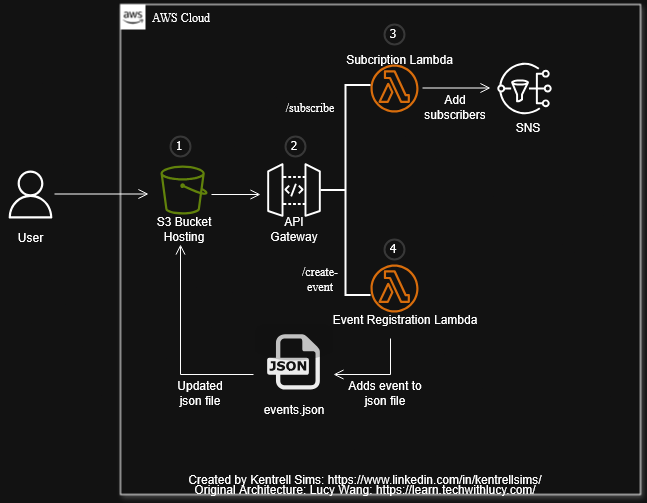

The diagram above was exported from draw.io. Its source (the exported page's mxGraphModel, read from the mxfile embedded in the PNG):
<mxGraphModel dx="1572" dy="878" grid="1" gridSize="10" guides="1" tooltips="1" connect="1" arrows="1" fold="1" page="1" pageScale="1" pageWidth="850" pageHeight="1100" math="0" shadow="0">
  <root>
    <mxCell id="0" />
    <mxCell id="1" parent="0" />
    <mxCell id="nHXC6UNQwuItQ73CFTIG-1" value="AWS Cloud" style="points=[[0,0],[0.25,0],[0.5,0],[0.75,0],[1,0],[1,0.25],[1,0.5],[1,0.75],[1,1],[0.75,1],[0.5,1],[0.25,1],[0,1],[0,0.75],[0,0.5],[0,0.25]];outlineConnect=0;html=1;whiteSpace=wrap;fontSize=12;fontStyle=0;container=1;pointerEvents=0;collapsible=0;recursiveResize=0;shape=mxgraph.aws4.group;grIcon=mxgraph.aws4.group_aws_cloud_alt;verticalAlign=top;align=left;spacingLeft=30;dashed=0;strokeWidth=1;shadow=1;fontFamily=Times New Roman;" parent="1" vertex="1">
      <mxGeometry x="240" y="90" width="520" height="490" as="geometry" />
    </mxCell>
    <mxCell id="nHXC6UNQwuItQ73CFTIG-3" value="" style="sketch=0;outlineConnect=0;fontColor=#232F3E;gradientColor=none;fillColor=#7AA116;strokeColor=none;dashed=0;verticalLabelPosition=bottom;verticalAlign=top;align=center;html=1;fontSize=12;fontStyle=0;aspect=fixed;pointerEvents=1;shape=mxgraph.aws4.bucket;fontFamily=Times New Roman;" parent="nHXC6UNQwuItQ73CFTIG-1" vertex="1">
      <mxGeometry x="40" y="161" width="47.12" height="49" as="geometry" />
    </mxCell>
    <mxCell id="nHXC6UNQwuItQ73CFTIG-5" value="" style="sketch=0;points=[[0,0,0],[0.25,0,0],[0.5,0,0],[0.75,0,0],[1,0,0],[0,1,0],[0.25,1,0],[0.5,1,0],[0.75,1,0],[1,1,0],[0,0.25,0],[0,0.5,0],[0,0.75,0],[1,0.25,0],[1,0.5,0],[1,0.75,0]];outlineConnect=0;dashed=0;verticalLabelPosition=bottom;verticalAlign=top;align=center;html=1;fontSize=12;fontStyle=0;aspect=fixed;shape=mxgraph.aws4.resourceIcon;resIcon=mxgraph.aws4.api_gateway;fillColor=none;fontFamily=Times New Roman;" parent="nHXC6UNQwuItQ73CFTIG-1" vertex="1">
      <mxGeometry x="140" y="152" width="67" height="67" as="geometry" />
    </mxCell>
    <mxCell id="nHXC6UNQwuItQ73CFTIG-6" value="" style="sketch=0;outlineConnect=0;fontColor=#232F3E;gradientColor=none;fillColor=#ED7100;strokeColor=none;dashed=0;verticalLabelPosition=top;verticalAlign=bottom;align=center;html=1;fontSize=12;fontStyle=0;aspect=fixed;pointerEvents=1;shape=mxgraph.aws4.lambda_function;fontFamily=Times New Roman;labelPosition=center;" parent="nHXC6UNQwuItQ73CFTIG-1" vertex="1">
      <mxGeometry x="250" y="60" width="48" height="48" as="geometry" />
    </mxCell>
    <mxCell id="nHXC6UNQwuItQ73CFTIG-7" value="" style="sketch=0;outlineConnect=0;fontColor=#232F3E;gradientColor=none;fillColor=#ED7100;strokeColor=none;dashed=0;verticalLabelPosition=bottom;verticalAlign=top;align=center;html=1;fontSize=12;fontStyle=0;aspect=fixed;pointerEvents=1;shape=mxgraph.aws4.lambda_function;fontFamily=Times New Roman;labelPosition=center;" parent="nHXC6UNQwuItQ73CFTIG-1" vertex="1">
      <mxGeometry x="250" y="260" width="48" height="48" as="geometry" />
    </mxCell>
    <mxCell id="nHXC6UNQwuItQ73CFTIG-9" value="" style="sketch=0;points=[[0,0,0],[0.25,0,0],[0.5,0,0],[0.75,0,0],[1,0,0],[0,1,0],[0.25,1,0],[0.5,1,0],[0.75,1,0],[1,1,0],[0,0.25,0],[0,0.5,0],[0,0.75,0],[1,0.25,0],[1,0.5,0],[1,0.75,0]];outlineConnect=0;fillColor=none;dashed=0;verticalLabelPosition=bottom;verticalAlign=top;align=center;html=1;fontSize=12;fontStyle=0;aspect=fixed;shape=mxgraph.aws4.resourceIcon;resIcon=mxgraph.aws4.sns;fontFamily=Times New Roman;" parent="nHXC6UNQwuItQ73CFTIG-1" vertex="1">
      <mxGeometry x="370" y="50" width="68" height="68" as="geometry" />
    </mxCell>
    <mxCell id="nHXC6UNQwuItQ73CFTIG-10" value="" style="dashed=0;outlineConnect=0;html=1;align=center;labelPosition=center;verticalLabelPosition=bottom;verticalAlign=top;shape=mxgraph.webicons.json;fillColor=none;fontFamily=Times New Roman;" parent="nHXC6UNQwuItQ73CFTIG-1" vertex="1">
      <mxGeometry x="135" y="320" width="77" height="74" as="geometry" />
    </mxCell>
    <mxCell id="nHXC6UNQwuItQ73CFTIG-11" value="" style="endArrow=open;startArrow=none;endFill=0;startFill=0;endSize=8;html=1;verticalAlign=bottom;labelBackgroundColor=none;strokeWidth=1;rounded=0;startSize=5;jumpSize=6;" parent="nHXC6UNQwuItQ73CFTIG-1" edge="1">
      <mxGeometry width="160" relative="1" as="geometry">
        <mxPoint x="91" y="190" as="sourcePoint" />
        <mxPoint x="140" y="190" as="targetPoint" />
      </mxGeometry>
    </mxCell>
    <mxCell id="nHXC6UNQwuItQ73CFTIG-16" style="edgeStyle=orthogonalEdgeStyle;rounded=0;orthogonalLoop=1;jettySize=auto;html=1;exitX=0.5;exitY=1;exitDx=0;exitDy=0;exitPerimeter=0;" parent="nHXC6UNQwuItQ73CFTIG-1" edge="1">
      <mxGeometry relative="1" as="geometry">
        <mxPoint x="225" y="235.5" as="sourcePoint" />
        <mxPoint x="225" y="235.5" as="targetPoint" />
      </mxGeometry>
    </mxCell>
    <mxCell id="nHXC6UNQwuItQ73CFTIG-18" value="" style="strokeWidth=2;html=1;shape=mxgraph.flowchart.annotation_2;align=right;labelPosition=left;pointerEvents=1;fontFamily=Times New Roman;verticalLabelPosition=top;verticalAlign=bottom;" parent="nHXC6UNQwuItQ73CFTIG-1" vertex="1">
      <mxGeometry x="200" y="80.5" width="50" height="210" as="geometry" />
    </mxCell>
    <mxCell id="nHXC6UNQwuItQ73CFTIG-21" value="" style="edgeStyle=segmentEdgeStyle;endArrow=open;html=1;curved=0;rounded=0;endSize=8;startSize=8;endFill=0;" parent="nHXC6UNQwuItQ73CFTIG-1" edge="1">
      <mxGeometry width="50" height="50" relative="1" as="geometry">
        <mxPoint x="270" y="334" as="sourcePoint" />
        <mxPoint x="213" y="370" as="targetPoint" />
        <Array as="points">
          <mxPoint x="270" y="370" />
        </Array>
      </mxGeometry>
    </mxCell>
    <mxCell id="nHXC6UNQwuItQ73CFTIG-22" value="" style="endArrow=open;startArrow=none;endFill=0;startFill=0;endSize=8;html=1;verticalAlign=bottom;labelBackgroundColor=none;strokeWidth=1;rounded=0;startSize=5;jumpSize=6;" parent="nHXC6UNQwuItQ73CFTIG-1" edge="1">
      <mxGeometry width="160" relative="1" as="geometry">
        <mxPoint x="302" y="83.5" as="sourcePoint" />
        <mxPoint x="370" y="83.5" as="targetPoint" />
        <Array as="points" />
      </mxGeometry>
    </mxCell>
    <mxCell id="nHXC6UNQwuItQ73CFTIG-25" value="" style="edgeStyle=segmentEdgeStyle;endArrow=open;html=1;curved=0;rounded=0;endSize=8;startSize=8;endFill=0;labelPosition=left;verticalLabelPosition=middle;align=right;verticalAlign=middle;textDirection=vertical-lr;" parent="nHXC6UNQwuItQ73CFTIG-1" edge="1">
      <mxGeometry width="50" height="50" relative="1" as="geometry">
        <mxPoint x="133" y="370" as="sourcePoint" />
        <mxPoint x="60" y="240" as="targetPoint" />
        <Array as="points">
          <mxPoint x="60" y="370" />
        </Array>
      </mxGeometry>
    </mxCell>
    <mxCell id="nHXC6UNQwuItQ73CFTIG-28" value="/subscribe" style="text;strokeColor=none;align=center;fillColor=none;html=1;verticalAlign=middle;whiteSpace=wrap;rounded=0;fontFamily=Times New Roman;" parent="nHXC6UNQwuItQ73CFTIG-1" vertex="1">
      <mxGeometry x="160" y="88" width="60" height="30" as="geometry" />
    </mxCell>
    <mxCell id="nHXC6UNQwuItQ73CFTIG-29" value="/create-event" style="text;strokeColor=none;align=center;fillColor=none;html=1;verticalAlign=middle;whiteSpace=wrap;rounded=0;fontFamily=Times New Roman;" parent="nHXC6UNQwuItQ73CFTIG-1" vertex="1">
      <mxGeometry x="170" y="260" width="60" height="30" as="geometry" />
    </mxCell>
    <mxCell id="nHXC6UNQwuItQ73CFTIG-32" value="Updated json file" style="text;strokeColor=none;align=center;fillColor=none;html=1;verticalAlign=middle;whiteSpace=wrap;rounded=0;fontFamily=Helvetica;" parent="nHXC6UNQwuItQ73CFTIG-1" vertex="1">
      <mxGeometry x="50" y="374" width="60" height="30" as="geometry" />
    </mxCell>
    <mxCell id="nHXC6UNQwuItQ73CFTIG-35" value="&lt;p&gt;S3 Bucket Hosting&lt;/p&gt;" style="text;strokeColor=none;align=center;fillColor=none;html=1;verticalAlign=middle;whiteSpace=wrap;rounded=0;" parent="nHXC6UNQwuItQ73CFTIG-1" vertex="1">
      <mxGeometry x="33.56" y="210" width="60" height="30" as="geometry" />
    </mxCell>
    <mxCell id="nHXC6UNQwuItQ73CFTIG-38" value="events.json" style="text;strokeColor=none;align=center;fillColor=none;html=1;verticalAlign=middle;whiteSpace=wrap;rounded=0;" parent="nHXC6UNQwuItQ73CFTIG-1" vertex="1">
      <mxGeometry x="143.5" y="390" width="60" height="30" as="geometry" />
    </mxCell>
    <mxCell id="nHXC6UNQwuItQ73CFTIG-39" value="API Gateway" style="text;strokeColor=none;align=center;fillColor=none;html=1;verticalAlign=middle;whiteSpace=wrap;rounded=0;" parent="nHXC6UNQwuItQ73CFTIG-1" vertex="1">
      <mxGeometry x="143.5" y="210" width="60" height="30" as="geometry" />
    </mxCell>
    <mxCell id="nHXC6UNQwuItQ73CFTIG-40" value="SNS" style="text;strokeColor=none;align=center;fillColor=none;html=1;verticalAlign=middle;whiteSpace=wrap;rounded=0;" parent="nHXC6UNQwuItQ73CFTIG-1" vertex="1">
      <mxGeometry x="378" y="108" width="60" height="30" as="geometry" />
    </mxCell>
    <mxCell id="nHXC6UNQwuItQ73CFTIG-41" value="Created by Kentrell Sims: https://www.linkedin.com/in/kentrellsims/" style="text;strokeColor=none;align=center;fillColor=none;html=1;verticalAlign=middle;whiteSpace=wrap;rounded=0;" parent="nHXC6UNQwuItQ73CFTIG-1" vertex="1">
      <mxGeometry x="10" y="470" width="470" height="10" as="geometry" />
    </mxCell>
    <UserObject label="Original Architecture: Lucy Wang: https://learn.techwithlucy.com/" link="https://learn.techwithlucy.com/" id="nHXC6UNQwuItQ73CFTIG-43">
      <mxCell style="text;strokeColor=none;align=center;fillColor=none;html=1;verticalAlign=middle;whiteSpace=wrap;rounded=0;" parent="nHXC6UNQwuItQ73CFTIG-1" vertex="1">
        <mxGeometry x="10" y="480" width="470" height="10" as="geometry" />
      </mxCell>
    </UserObject>
    <mxCell id="nHXC6UNQwuItQ73CFTIG-44" value="Event Registration Lambda" style="text;strokeColor=none;align=center;fillColor=none;html=1;verticalAlign=middle;whiteSpace=wrap;rounded=0;" parent="nHXC6UNQwuItQ73CFTIG-1" vertex="1">
      <mxGeometry x="200" y="310" width="170" height="10" as="geometry" />
    </mxCell>
    <mxCell id="nHXC6UNQwuItQ73CFTIG-45" value="Subcription Lambda" style="text;strokeColor=none;align=center;fillColor=none;html=1;verticalAlign=middle;whiteSpace=wrap;rounded=0;" parent="nHXC6UNQwuItQ73CFTIG-1" vertex="1">
      <mxGeometry x="207" y="40" width="145" height="30" as="geometry" />
    </mxCell>
    <mxCell id="nHXC6UNQwuItQ73CFTIG-48" value="1" style="ellipse;whiteSpace=wrap;html=1;aspect=fixed;strokeWidth=2;fontFamily=Tahoma;spacingBottom=4;spacingRight=2;strokeColor=#d3d3d3;" parent="nHXC6UNQwuItQ73CFTIG-1" vertex="1">
      <mxGeometry x="50" y="132" width="20" height="20" as="geometry" />
    </mxCell>
    <mxCell id="nHXC6UNQwuItQ73CFTIG-49" value="2" style="ellipse;whiteSpace=wrap;html=1;aspect=fixed;strokeWidth=2;fontFamily=Tahoma;spacingBottom=4;spacingRight=2;strokeColor=#d3d3d3;" parent="nHXC6UNQwuItQ73CFTIG-1" vertex="1">
      <mxGeometry x="165" y="132" width="20" height="20" as="geometry" />
    </mxCell>
    <mxCell id="nHXC6UNQwuItQ73CFTIG-50" value="3" style="ellipse;whiteSpace=wrap;html=1;aspect=fixed;strokeWidth=2;fontFamily=Tahoma;spacingBottom=4;spacingRight=2;strokeColor=#d3d3d3;" parent="nHXC6UNQwuItQ73CFTIG-1" vertex="1">
      <mxGeometry x="264" y="20" width="20" height="20" as="geometry" />
    </mxCell>
    <mxCell id="nHXC6UNQwuItQ73CFTIG-51" value="4" style="ellipse;whiteSpace=wrap;html=1;aspect=fixed;strokeWidth=2;fontFamily=Tahoma;spacingBottom=4;spacingRight=2;strokeColor=#d3d3d3;" parent="nHXC6UNQwuItQ73CFTIG-1" vertex="1">
      <mxGeometry x="264" y="235" width="20" height="20" as="geometry" />
    </mxCell>
    <mxCell id="nHXC6UNQwuItQ73CFTIG-52" value="Adds event to json file" style="text;strokeColor=none;align=center;fillColor=none;html=1;verticalAlign=middle;whiteSpace=wrap;rounded=0;" parent="nHXC6UNQwuItQ73CFTIG-1" vertex="1">
      <mxGeometry x="220" y="384" width="90" height="10" as="geometry" />
    </mxCell>
    <mxCell id="nHXC6UNQwuItQ73CFTIG-53" value="Add subscribers" style="text;strokeColor=none;align=center;fillColor=none;html=1;verticalAlign=middle;whiteSpace=wrap;rounded=0;" parent="nHXC6UNQwuItQ73CFTIG-1" vertex="1">
      <mxGeometry x="320" y="88" width="30" height="30" as="geometry" />
    </mxCell>
    <mxCell id="nHXC6UNQwuItQ73CFTIG-2" value="User" style="sketch=0;outlineConnect=0;fillColor=none;dashed=0;verticalLabelPosition=bottom;verticalAlign=top;align=center;html=1;fontSize=12;fontStyle=0;aspect=fixed;shape=mxgraph.aws4.resourceIcon;resIcon=mxgraph.aws4.user;" parent="1" vertex="1">
      <mxGeometry x="120" y="250" width="60" height="60" as="geometry" />
    </mxCell>
    <mxCell id="nHXC6UNQwuItQ73CFTIG-23" value="" style="endArrow=open;startArrow=none;endFill=0;startFill=0;endSize=8;html=1;verticalAlign=bottom;labelBackgroundColor=none;strokeWidth=1;rounded=0;startSize=5;jumpSize=6;" parent="1" edge="1">
      <mxGeometry width="160" relative="1" as="geometry">
        <mxPoint x="174" y="279.5" as="sourcePoint" />
        <mxPoint x="268" y="279.5" as="targetPoint" />
        <Array as="points" />
      </mxGeometry>
    </mxCell>
  </root>
</mxGraphModel>